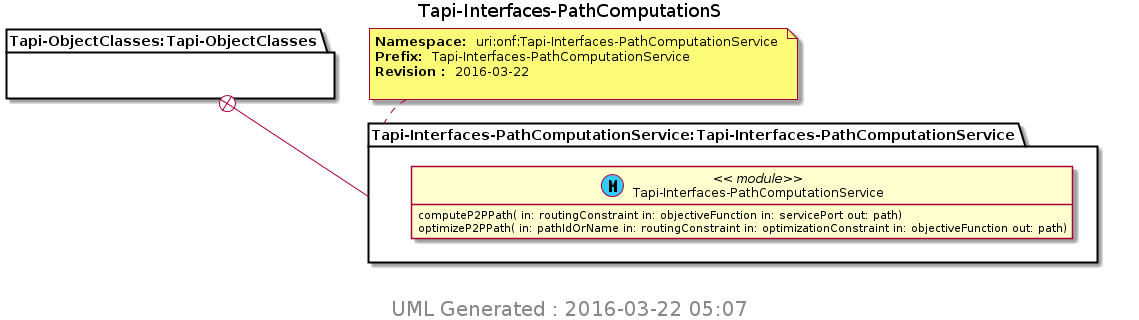

The diagram above was rendered by PlantUML. Its source (embedded in the PNG):
@startuml img/Tapi-Interfaces-PathComputationS.png 
hide empty fields 
hide empty methods 
hide <<case>> circle
hide <<augment>> circle
hide <<choice>> circle
hide <<leafref>> stereotype
hide <<leafref>> circle
page 1x1 
Title Tapi-Interfaces-PathComputationS 
package "Tapi-ObjectClasses:Tapi-ObjectClasses" as Tapi_ObjectClasses_Tapi_ObjectClasses { 
} 
note top of Tapi_Interfaces_PathComputationService_Tapi_Interfaces_PathComputationService : <b>Namespace: </b> uri:onf:Tapi-Interfaces-PathComputationService \n<b>Prefix: </b> Tapi-Interfaces-PathComputationService \n<b>Revision : </b> 2016-03-22 \n
package "Tapi-Interfaces-PathComputationService:Tapi-Interfaces-PathComputationService" as Tapi_Interfaces_PathComputationService_Tapi_Interfaces_PathComputationService { 
Tapi_ObjectClasses_Tapi_ObjectClasses +-- Tapi_Interfaces_PathComputationService_Tapi_Interfaces_PathComputationService
class "Tapi-Interfaces-PathComputationService" as Tapi_Interfaces_PathComputationService << (M, #33CCFF) module>> 
Tapi_Interfaces_PathComputationService : computeP2PPath( in: routingConstraint in: objectiveFunction in: servicePort out: path)
Tapi_Interfaces_PathComputationService : optimizeP2PPath( in: pathIdOrName in: routingConstraint in: optimizationConstraint in: objectiveFunction out: path)
} 

center footer
 <size:20> UML Generated : 2016-03-22 05:07 </size>
 endfooter 
@enduml